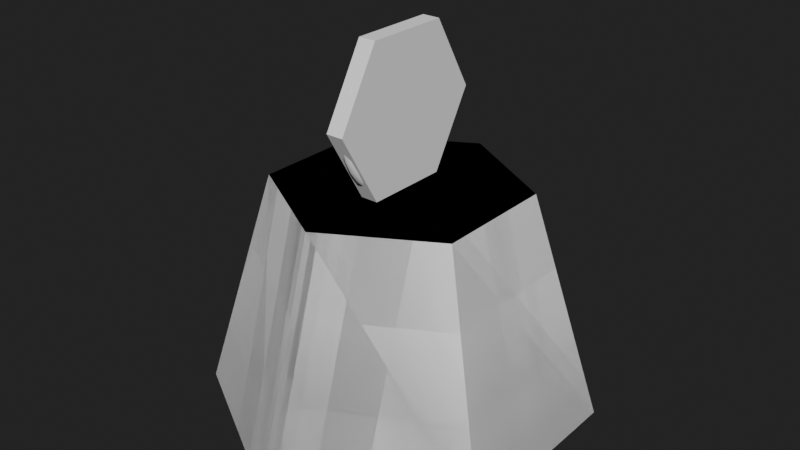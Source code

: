 # Source: Ruler_Kilo.blend  (saved by Blender 2.90.8; exported with 4.5.12 LTS)
import bpy
from mathutils import Matrix  # noqa: F401  (used for matrix-valued properties, if any)

bpy.ops.wm.read_factory_settings(use_empty=True)
scene = bpy.context.scene
scene.name = 'Scene'

# ---- collections
col_collection = bpy.data.collections.new('Collection'); scene.collection.children.link(col_collection)

# ---- world
world_world = bpy.data.worlds.new('World'); scene.world = world_world
world_world.use_nodes = True; world_world.node_tree.nodes.clear()
_N = world_world.node_tree.nodes; _L = world_world.node_tree.links
n0 = _N.new('ShaderNodeOutputWorld'); n0.name = 'World Output'; n0.location = (300, 300)
n1 = _N.new('ShaderNodeBackground'); n1.name = 'Background'; n1.location = (10, 300)
n1.inputs[0].default_value = (0.01599, 0.01599, 0.01599, 1.0)
_L.new(n1.outputs[0], n0.inputs[0])
n0.is_active_output = True
world_world.color = (0.05088, 0.05088, 0.05088)
world_world.use_sun_shadow = False
world_world.sun_shadow_jitter_overblur = 0.0

# ---- meshes
me_torus = bpy.data.meshes.new('Torus')
me_torus.from_pydata([(2.785e-07, 1.692, 11.99), (0.2298, 1.597, 11.98), (0.325, 1.367, 11.98), (0.2298, 1.137, 11.97), (2.323e-07, 1.042, 11.97), (-0.2298, 1.137, 11.97), (-0.325, 1.367, 11.98), (-0.2298, 1.597, 11.98), (2.566e-07, 1.963, 12.28), (0.2298, 1.915, 12.36), (0.325, 1.8, 12.56), (0.2298, 1.685, 12.76), (2.141e-07, 1.638, 12.84), (-0.2298, 1.685, 12.76), (-0.325, 1.8, 12.56), (-0.2298, 1.915, 12.36), (2.27e-07, 2.523, 12.67), (0.2298, 2.462, 12.74), (0.325, 2.314, 12.92), (0.2298, 2.166, 13.09), (1.894e-07, 2.105, 13.17), (-0.2298, 2.166, 13.09), (-0.325, 2.314, 12.92), (-0.2298, 2.462, 12.74), (1.905e-07, 3.007, 13.15), (0.2298, 2.934, 13.21), (0.325, 2.758, 13.36), (0.2298, 2.582, 13.51), (1.589e-07, 2.509, 13.57), (-0.2298, 2.582, 13.51), (-0.325, 2.758, 13.36), (-0.2298, 2.934, 13.21), (1.482e-07, 3.399, 13.71), (0.2298, 3.317, 13.76), (0.325, 3.118, 13.87), (0.2298, 2.919, 13.99), (1.236e-07, 2.836, 14.04), (-0.2298, 2.919, 13.99), (-0.325, 3.118, 13.87), (-0.2298, 3.317, 13.76), (1.014e-07, 3.688, 14.33), (0.2298, 3.599, 14.36), (0.325, 3.383, 14.44), (0.2298, 3.167, 14.52), (8.457e-08, 3.077, 14.55), (-0.2298, 3.167, 14.52), (-0.325, 3.383, 14.44), (-0.2298, 3.599, 14.36), (5.146e-08, 3.865, 14.99), (0.2298, 3.772, 15.01), (0.325, 3.545, 15.05), (0.2298, 3.319, 15.09), (4.294e-08, 3.225, 15.11), (-0.2298, 3.319, 15.09), (-0.325, 3.545, 15.05), (-0.2298, 3.772, 15.01), (2.237e-14, 3.925, 15.67), (0.2298, 3.83, 15.67), (0.325, 3.6, 15.67), (0.2298, 3.37, 15.67), (1.871e-14, 3.275, 15.67), (-0.2298, 3.37, 15.67), (-0.325, 3.6, 15.67), (-0.2298, 3.83, 15.67), (-5.146e-08, 3.865, 16.36), (0.2298, 3.772, 16.34), (0.325, 3.545, 16.3), (0.2298, 3.319, 16.26), (-4.294e-08, 3.225, 16.24), (-0.2298, 3.319, 16.26), (-0.325, 3.545, 16.3), (-0.2298, 3.772, 16.34), (-1.014e-07, 3.688, 17.02), (0.2298, 3.599, 16.98), (0.325, 3.383, 16.91), (0.2298, 3.167, 16.83), (-8.457e-08, 3.077, 16.79), (-0.2298, 3.167, 16.83), (-0.325, 3.383, 16.91), (-0.2298, 3.599, 16.98), (-1.482e-07, 3.399, 17.64), (0.2298, 3.317, 17.59), (0.325, 3.118, 17.47), (0.2298, 2.919, 17.36), (-1.236e-07, 2.836, 17.31), (-0.2298, 2.919, 17.36), (-0.325, 3.118, 17.47), (-0.2298, 3.317, 17.59), (-1.905e-07, 3.007, 18.2), (0.2298, 2.934, 18.14), (0.325, 2.758, 17.99), (0.2298, 2.582, 17.84), (-1.589e-07, 2.509, 17.78), (-0.2298, 2.582, 17.84), (-0.325, 2.758, 17.99), (-0.2298, 2.934, 18.14), (-2.27e-07, 2.523, 18.68), (0.2298, 2.462, 18.61), (0.325, 2.314, 18.43), (0.2298, 2.166, 18.26), (-1.894e-07, 2.105, 18.18), (-0.2298, 2.166, 18.26), (-0.325, 2.314, 18.43), (-0.2298, 2.462, 18.61), (-2.566e-07, 1.963, 19.07), (0.2298, 1.915, 18.99), (0.325, 1.8, 18.79), (0.2298, 1.685, 18.59), (-2.141e-07, 1.638, 18.51), (-0.2298, 1.685, 18.59), (-0.325, 1.8, 18.79), (-0.2298, 1.915, 18.99), (-2.785e-07, 1.342, 19.36), (0.2298, 1.31, 19.27), (0.325, 1.231, 19.06), (0.2298, 1.153, 18.84), (-2.323e-07, 1.12, 18.75), (-0.2298, 1.153, 18.84), (-0.325, 1.231, 19.06), (-0.2298, 1.31, 19.27), (-2.918e-07, 0.6816, 19.54), (0.2298, 0.665, 19.45), (0.325, 0.6251, 19.22), (0.2298, 0.5852, 18.99), (-2.435e-07, 0.5687, 18.9), (-0.2298, 0.5852, 18.99), (-0.325, 0.6251, 19.22), (-0.2298, 0.665, 19.45), (-2.963e-07, 3.431e-07, 19.6), (0.2298, 3.348e-07, 19.5), (0.325, 3.147e-07, 19.27), (0.2298, 2.946e-07, 19.04), (-2.473e-07, 2.863e-07, 18.95), (-0.2298, 2.946e-07, 19.04), (-0.325, 3.147e-07, 19.27), (-0.2298, 3.348e-07, 19.5), (-2.918e-07, -0.6816, 19.54), (0.2298, -0.665, 19.45), (0.325, -0.6251, 19.22), (0.2298, -0.5852, 18.99), (-2.435e-07, -0.5687, 18.9), (-0.2298, -0.5852, 18.99), (-0.325, -0.6251, 19.22), (-0.2298, -0.665, 19.45), (-2.785e-07, -1.342, 19.36), (0.2298, -1.31, 19.27), (0.325, -1.231, 19.06), (0.2298, -1.153, 18.84), (-2.323e-07, -1.12, 18.75), (-0.2298, -1.153, 18.84), (-0.325, -1.231, 19.06), (-0.2298, -1.31, 19.27), (-2.566e-07, -1.962, 19.07), (0.2298, -1.915, 18.99), (0.325, -1.8, 18.79), (0.2298, -1.685, 18.59), (-2.141e-07, -1.637, 18.51), (-0.2298, -1.685, 18.59), (-0.325, -1.8, 18.79), (-0.2298, -1.915, 18.99), (-2.27e-07, -2.523, 18.68), (0.2298, -2.462, 18.61), (0.325, -2.314, 18.43), (0.2298, -2.166, 18.26), (-1.894e-07, -2.105, 18.18), (-0.2298, -2.166, 18.26), (-0.325, -2.314, 18.43), (-0.2298, -2.462, 18.61), (-1.905e-07, -3.007, 18.2), (0.2298, -2.934, 18.14), (0.325, -2.758, 17.99), (0.2298, -2.582, 17.84), (-1.589e-07, -2.509, 17.78), (-0.2298, -2.582, 17.84), (-0.325, -2.758, 17.99), (-0.2298, -2.934, 18.14), (-1.482e-07, -3.399, 17.64), (0.2298, -3.317, 17.59), (0.325, -3.118, 17.47), (0.2298, -2.919, 17.36), (-1.236e-07, -2.836, 17.31), (-0.2298, -2.919, 17.36), (-0.325, -3.118, 17.47), (-0.2298, -3.317, 17.59), (-1.014e-07, -3.688, 17.02), (0.2298, -3.599, 16.98), (0.325, -3.383, 16.91), (0.2298, -3.167, 16.83), (-8.457e-08, -3.077, 16.79), (-0.2298, -3.167, 16.83), (-0.325, -3.383, 16.91), (-0.2298, -3.599, 16.98), (-5.146e-08, -3.865, 16.36), (0.2298, -3.772, 16.34), (0.325, -3.545, 16.3), (0.2298, -3.319, 16.26), (-4.294e-08, -3.225, 16.24), (-0.2298, -3.319, 16.26), (-0.325, -3.545, 16.3), (-0.2298, -3.772, 16.34), (2.237e-14, -3.925, 15.67), (0.2298, -3.83, 15.67), (0.325, -3.6, 15.67), (0.2298, -3.37, 15.67), (1.871e-14, -3.275, 15.67), (-0.2298, -3.37, 15.67), (-0.325, -3.6, 15.67), (-0.2298, -3.83, 15.67), (5.146e-08, -3.865, 14.99), (0.2298, -3.772, 15.01), (0.325, -3.545, 15.05), (0.2298, -3.319, 15.09), (4.294e-08, -3.225, 15.11), (-0.2298, -3.319, 15.09), (-0.325, -3.545, 15.05), (-0.2298, -3.772, 15.01), (1.014e-07, -3.688, 14.33), (0.2298, -3.599, 14.36), (0.325, -3.383, 14.44), (0.2298, -3.167, 14.52), (8.457e-08, -3.077, 14.55), (-0.2298, -3.167, 14.52), (-0.325, -3.383, 14.44), (-0.2298, -3.599, 14.36), (1.482e-07, -3.399, 13.71), (0.2298, -3.317, 13.76), (0.325, -3.118, 13.87), (0.2298, -2.919, 13.99), (1.236e-07, -2.836, 14.04), (-0.2298, -2.919, 13.99), (-0.325, -3.118, 13.87), (-0.2298, -3.317, 13.76), (1.905e-07, -3.007, 13.15), (0.2298, -2.934, 13.21), (0.325, -2.758, 13.36), (0.2298, -2.582, 13.51), (1.589e-07, -2.509, 13.57), (-0.2298, -2.582, 13.51), (-0.325, -2.758, 13.36), (-0.2298, -2.934, 13.21), (2.27e-07, -2.523, 12.67), (0.2298, -2.462, 12.74), (0.325, -2.314, 12.92), (0.2298, -2.166, 13.09), (1.894e-07, -2.105, 13.17), (-0.2298, -2.166, 13.09), (-0.325, -2.314, 12.92), (-0.2298, -2.462, 12.74), (2.566e-07, -1.963, 12.28), (0.2298, -1.915, 12.36), (0.325, -1.8, 12.56), (0.2298, -1.685, 12.76), (2.141e-07, -1.638, 12.84), (-0.2298, -1.685, 12.76), (-0.325, -1.8, 12.56), (-0.2298, -1.915, 12.36), (2.785e-07, -1.801, 11.99), (0.2298, -1.705, 11.99), (0.325, -1.476, 11.98), (0.2298, -1.246, 11.98), (2.323e-07, -1.151, 11.98), (-0.2298, -1.246, 11.98), (-0.325, -1.476, 11.98), (-0.2298, -1.705, 11.99), (0.0, 10.0, 0.002835), (-1.143e-07, 6.405, 12.0), (8.66, 5.0, 0.002835), (5.547, 3.202, 12.0), (8.66, -5.0, 0.002835), (5.547, -3.202, 12.0), (-8.742e-07, -10.0, 0.002835), (-6.742e-07, -6.405, 12.0), (-8.66, -5.0, 0.002835), (-5.547, -3.202, 12.0), (-8.66, 5.0, 0.002835), (-5.547, 3.202, 12.0)], [], [(0, 8, 9, 1), (1, 9, 10, 2), (2, 10, 11, 3), (3, 11, 12, 4), (4, 12, 13, 5), (5, 13, 14, 6), (6, 14, 15, 7), (7, 15, 8, 0), (8, 16, 17, 9), (9, 17, 18, 10), (10, 18, 19, 11), (11, 19, 20, 12), (12, 20, 21, 13), (13, 21, 22, 14), (14, 22, 23, 15), (15, 23, 16, 8), (16, 24, 25, 17), (17, 25, 26, 18), (18, 26, 27, 19), (19, 27, 28, 20), (20, 28, 29, 21), (21, 29, 30, 22), (22, 30, 31, 23), (23, 31, 24, 16), (24, 32, 33, 25), (25, 33, 34, 26), (26, 34, 35, 27), (27, 35, 36, 28), (28, 36, 37, 29), (29, 37, 38, 30), (30, 38, 39, 31), (31, 39, 32, 24), (32, 40, 41, 33), (33, 41, 42, 34), (34, 42, 43, 35), (35, 43, 44, 36), (36, 44, 45, 37), (37, 45, 46, 38), (38, 46, 47, 39), (39, 47, 40, 32), (40, 48, 49, 41), (41, 49, 50, 42), (42, 50, 51, 43), (43, 51, 52, 44), (44, 52, 53, 45), (45, 53, 54, 46), (46, 54, 55, 47), (47, 55, 48, 40), (48, 56, 57, 49), (49, 57, 58, 50), (50, 58, 59, 51), (51, 59, 60, 52), (52, 60, 61, 53), (53, 61, 62, 54), (54, 62, 63, 55), (55, 63, 56, 48), (56, 64, 65, 57), (57, 65, 66, 58), (58, 66, 67, 59), (59, 67, 68, 60), (60, 68, 69, 61), (61, 69, 70, 62), (62, 70, 71, 63), (63, 71, 64, 56), (64, 72, 73, 65), (65, 73, 74, 66), (66, 74, 75, 67), (67, 75, 76, 68), (68, 76, 77, 69), (69, 77, 78, 70), (70, 78, 79, 71), (71, 79, 72, 64), (72, 80, 81, 73), (73, 81, 82, 74), (74, 82, 83, 75), (75, 83, 84, 76), (76, 84, 85, 77), (77, 85, 86, 78), (78, 86, 87, 79), (79, 87, 80, 72), (80, 88, 89, 81), (81, 89, 90, 82), (82, 90, 91, 83), (83, 91, 92, 84), (84, 92, 93, 85), (85, 93, 94, 86), (86, 94, 95, 87), (87, 95, 88, 80), (88, 96, 97, 89), (89, 97, 98, 90), (90, 98, 99, 91), (91, 99, 100, 92), (92, 100, 101, 93), (93, 101, 102, 94), (94, 102, 103, 95), (95, 103, 96, 88), (96, 104, 105, 97), (97, 105, 106, 98), (98, 106, 107, 99), (99, 107, 108, 100), (100, 108, 109, 101), (101, 109, 110, 102), (102, 110, 111, 103), (103, 111, 104, 96), (104, 112, 113, 105), (105, 113, 114, 106), (106, 114, 115, 107), (107, 115, 116, 108), (108, 116, 117, 109), (109, 117, 118, 110), (110, 118, 119, 111), (111, 119, 112, 104), (112, 120, 121, 113), (113, 121, 122, 114), (114, 122, 123, 115), (115, 123, 124, 116), (116, 124, 125, 117), (117, 125, 126, 118), (118, 126, 127, 119), (119, 127, 120, 112), (120, 128, 129, 121), (121, 129, 130, 122), (122, 130, 131, 123), (123, 131, 132, 124), (124, 132, 133, 125), (125, 133, 134, 126), (126, 134, 135, 127), (127, 135, 128, 120), (128, 136, 137, 129), (129, 137, 138, 130), (130, 138, 139, 131), (131, 139, 140, 132), (132, 140, 141, 133), (133, 141, 142, 134), (134, 142, 143, 135), (135, 143, 136, 128), (136, 144, 145, 137), (137, 145, 146, 138), (138, 146, 147, 139), (139, 147, 148, 140), (140, 148, 149, 141), (141, 149, 150, 142), (142, 150, 151, 143), (143, 151, 144, 136), (144, 152, 153, 145), (145, 153, 154, 146), (146, 154, 155, 147), (147, 155, 156, 148), (148, 156, 157, 149), (149, 157, 158, 150), (150, 158, 159, 151), (151, 159, 152, 144), (152, 160, 161, 153), (153, 161, 162, 154), (154, 162, 163, 155), (155, 163, 164, 156), (156, 164, 165, 157), (157, 165, 166, 158), (158, 166, 167, 159), (159, 167, 160, 152), (160, 168, 169, 161), (161, 169, 170, 162), (162, 170, 171, 163), (163, 171, 172, 164), (164, 172, 173, 165), (165, 173, 174, 166), (166, 174, 175, 167), (167, 175, 168, 160), (168, 176, 177, 169), (169, 177, 178, 170), (170, 178, 179, 171), (171, 179, 180, 172), (172, 180, 181, 173), (173, 181, 182, 174), (174, 182, 183, 175), (175, 183, 176, 168), (176, 184, 185, 177), (177, 185, 186, 178), (178, 186, 187, 179), (179, 187, 188, 180), (180, 188, 189, 181), (181, 189, 190, 182), (182, 190, 191, 183), (183, 191, 184, 176), (184, 192, 193, 185), (185, 193, 194, 186), (186, 194, 195, 187), (187, 195, 196, 188), (188, 196, 197, 189), (189, 197, 198, 190), (190, 198, 199, 191), (191, 199, 192, 184), (192, 200, 201, 193), (193, 201, 202, 194), (194, 202, 203, 195), (195, 203, 204, 196), (196, 204, 205, 197), (197, 205, 206, 198), (198, 206, 207, 199), (199, 207, 200, 192), (200, 208, 209, 201), (201, 209, 210, 202), (202, 210, 211, 203), (203, 211, 212, 204), (204, 212, 213, 205), (205, 213, 214, 206), (206, 214, 215, 207), (207, 215, 208, 200), (208, 216, 217, 209), (209, 217, 218, 210), (210, 218, 219, 211), (211, 219, 220, 212), (212, 220, 221, 213), (213, 221, 222, 214), (214, 222, 223, 215), (215, 223, 216, 208), (216, 224, 225, 217), (217, 225, 226, 218), (218, 226, 227, 219), (219, 227, 228, 220), (220, 228, 229, 221), (221, 229, 230, 222), (222, 230, 231, 223), (223, 231, 224, 216), (224, 232, 233, 225), (225, 233, 234, 226), (226, 234, 235, 227), (227, 235, 236, 228), (228, 236, 237, 229), (229, 237, 238, 230), (230, 238, 239, 231), (231, 239, 232, 224), (232, 240, 241, 233), (233, 241, 242, 234), (234, 242, 243, 235), (235, 243, 244, 236), (236, 244, 245, 237), (237, 245, 246, 238), (238, 246, 247, 239), (239, 247, 240, 232), (240, 248, 249, 241), (241, 249, 250, 242), (242, 250, 251, 243), (243, 251, 252, 244), (244, 252, 253, 245), (245, 253, 254, 246), (246, 254, 255, 247), (247, 255, 248, 240), (248, 256, 257, 249), (249, 257, 258, 250), (250, 258, 259, 251), (251, 259, 260, 252), (252, 260, 261, 253), (253, 261, 262, 254), (254, 262, 263, 255), (255, 263, 256, 248), (264, 265, 267, 266), (266, 267, 269, 268), (268, 269, 271, 270), (270, 271, 273, 272), (267, 265, 275, 273, 271, 269), (272, 273, 275, 274), (274, 275, 265, 264), (264, 266, 268, 270, 272, 274)])
me_torus.polygons.foreach_set('use_smooth', [1, 1, 1, 1, 1, 1, 1, 1, 1, 1, 1, 1, 1, 1, 1, 1, 1, 1, 1, 1, 1, 1, 1, 1, 1, 1, 1, 1, 1, 1, 1, 1, 1, 1, 1, 1, 1, 1, 1, 1, 1, 1, 1, 1, 1, 1, 1, 1, 1, 1, 1, 1, 1, 1, 1, 1, 1, 1, 1, 1, 1, 1, 1, 1, 1, 1, 1, 1, 1, 1, 1, 1, 1, 1, 1, 1, 1, 1, 1, 1, 1, 1, 1, 1, 1, 1, 1, 1, 1, 1, 1, 1, 1, 1, 1, 1, 1, 1, 1, 1, 1, 1, 1, 1, 1, 1, 1, 1, 1, 1, 1, 1, 1, 1, 1, 1, 1, 1, 1, 1, 1, 1, 1, 1, 1, 1, 1, 1, 1, 1, 1, 1, 1, 1, 1, 1, 1, 1, 1, 1, 1, 1, 1, 1, 1, 1, 1, 1, 1, 1, 1, 1, 1, 1, 1, 1, 1, 1, 1, 1, 1, 1, 1, 1, 1, 1, 1, 1, 1, 1, 1, 1, 1, 1, 1, 1, 1, 1, 1, 1, 1, 1, 1, 1, 1, 1, 1, 1, 1, 1, 1, 1, 1, 1, 1, 1, 1, 1, 1, 1, 1, 1, 1, 1, 1, 1, 1, 1, 1, 1, 1, 1, 1, 1, 1, 1, 1, 1, 1, 1, 1, 1, 1, 1, 1, 1, 1, 1, 1, 1, 1, 1, 1, 1, 1, 1, 1, 1, 1, 1, 1, 1, 1, 1, 1, 1, 1, 1, 1, 1, 1, 1, 1, 1, 1, 1, 0, 0, 0, 0, 0, 0, 0, 0])
_uv = me_torus.uv_layers.new(name='UVMap')
_uv.uv.foreach_set('vector', [0.5556, 0.5, 0.5833, 0.5, 0.5833, 0.625, 0.5556, 0.625, 0.5556, 0.625, 0.5833, 0.625, 0.5833, 0.75, 0.5556, 0.75, 0.5556, 0.75, 0.5833, 0.75, 0.5833, 0.875, 0.5556, 0.875, 0.5556, 0.875, 0.5833, 0.875, 0.5833, 1.0, 0.5556, 1.0, 0.5556, 0.0, 0.5833, 0.0, 0.5833, 0.125, 0.5556, 0.125, 0.5556, 0.125, 0.5833, 0.125, 0.5833, 0.25, 0.5556, 0.25, 0.5556, 0.25, 0.5833, 0.25, 0.5833, 0.375, 0.5556, 0.375, 0.5556, 0.375, 0.5833, 0.375, 0.5833, 0.5, 0.5556, 0.5, 0.5833, 0.5, 0.6111, 0.5, 0.6111, 0.625, 0.5833, 0.625, 0.5833, 0.625, 0.6111, 0.625, 0.6111, 0.75, 0.5833, 0.75, 0.5833, 0.75, 0.6111, 0.75, 0.6111, 0.875, 0.5833, 0.875, 0.5833, 0.875, 0.6111, 0.875, 0.6111, 1.0, 0.5833, 1.0, 0.5833, 0.0, 0.6111, 0.0, 0.6111, 0.125, 0.5833, 0.125, 0.5833, 0.125, 0.6111, 0.125, 0.6111, 0.25, 0.5833, 0.25, 0.5833, 0.25, 0.6111, 0.25, 0.6111, 0.375, 0.5833, 0.375, 0.5833, 0.375, 0.6111, 0.375, 0.6111, 0.5, 0.5833, 0.5, 0.6111, 0.5, 0.6389, 0.5, 0.6389, 0.625, 0.6111, 0.625, 0.6111, 0.625, 0.6389, 0.625, 0.6389, 0.75, 0.6111, 0.75, 0.6111, 0.75, 0.6389, 0.75, 0.6389, 0.875, 0.6111, 0.875, 0.6111, 0.875, 0.6389, 0.875, 0.6389, 1.0, 0.6111, 1.0, 0.6111, 0.0, 0.6389, 0.0, 0.6389, 0.125, 0.6111, 0.125, 0.6111, 0.125, 0.6389, 0.125, 0.6389, 0.25, 0.6111, 0.25, 0.6111, 0.25, 0.6389, 0.25, 0.6389, 0.375, 0.6111, 0.375, 0.6111, 0.375, 0.6389, 0.375, 0.6389, 0.5, 0.6111, 0.5, 0.6389, 0.5, 0.6667, 0.5, 0.6667, 0.625, 0.6389, 0.625, 0.6389, 0.625, 0.6667, 0.625, 0.6667, 0.75, 0.6389, 0.75, 0.6389, 0.75, 0.6667, 0.75, 0.6667, 0.875, 0.6389, 0.875, 0.6389, 0.875, 0.6667, 0.875, 0.6667, 1.0, 0.6389, 1.0, 0.6389, 0.0, 0.6667, 0.0, 0.6667, 0.125, 0.6389, 0.125, 0.6389, 0.125, 0.6667, 0.125, 0.6667, 0.25, 0.6389, 0.25, 0.6389, 0.25, 0.6667, 0.25, 0.6667, 0.375, 0.6389, 0.375, 0.6389, 0.375, 0.6667, 0.375, 0.6667, 0.5, 0.6389, 0.5, 0.6667, 0.5, 0.6944, 0.5, 0.6944, 0.625, 0.6667, 0.625, 0.6667, 0.625, 0.6944, 0.625, 0.6944, 0.75, 0.6667, 0.75, 0.6667, 0.75, 0.6944, 0.75, 0.6944, 0.875, 0.6667, 0.875, 0.6667, 0.875, 0.6944, 0.875, 0.6944, 1.0, 0.6667, 1.0, 0.6667, 0.0, 0.6944, 0.0, 0.6944, 0.125, 0.6667, 0.125, 0.6667, 0.125, 0.6944, 0.125, 0.6944, 0.25, 0.6667, 0.25, 0.6667, 0.25, 0.6944, 0.25, 0.6944, 0.375, 0.6667, 0.375, 0.6667, 0.375, 0.6944, 0.375, 0.6944, 0.5, 0.6667, 0.5, 0.6944, 0.5, 0.7222, 0.5, 0.7222, 0.625, 0.6944, 0.625, 0.6944, 0.625, 0.7222, 0.625, 0.7222, 0.75, 0.6944, 0.75, 0.6944, 0.75, 0.7222, 0.75, 0.7222, 0.875, 0.6944, 0.875, 0.6944, 0.875, 0.7222, 0.875, 0.7222, 1.0, 0.6944, 1.0, 0.6944, 0.0, 0.7222, 0.0, 0.7222, 0.125, 0.6944, 0.125, 0.6944, 0.125, 0.7222, 0.125, 0.7222, 0.25, 0.6944, 0.25, 0.6944, 0.25, 0.7222, 0.25, 0.7222, 0.375, 0.6944, 0.375, 0.6944, 0.375, 0.7222, 0.375, 0.7222, 0.5, 0.6944, 0.5, 0.7222, 0.5, 0.75, 0.5, 0.75, 0.625, 0.7222, 0.625, 0.7222, 0.625, 0.75, 0.625, 0.75, 0.75, 0.7222, 0.75, 0.7222, 0.75, 0.75, 0.75, 0.75, 0.875, 0.7222, 0.875, 0.7222, 0.875, 0.75, 0.875, 0.75, 1.0, 0.7222, 1.0, 0.7222, 0.0, 0.75, 0.0, 0.75, 0.125, 0.7222, 0.125, 0.7222, 0.125, 0.75, 0.125, 0.75, 0.25, 0.7222, 0.25, 0.7222, 0.25, 0.75, 0.25, 0.75, 0.375, 0.7222, 0.375, 0.7222, 0.375, 0.75, 0.375, 0.75, 0.5, 0.7222, 0.5, 0.75, 0.5, 0.7778, 0.5, 0.7778, 0.625, 0.75, 0.625, 0.75, 0.625, 0.7778, 0.625, 0.7778, 0.75, 0.75, 0.75, 0.75, 0.75, 0.7778, 0.75, 0.7778, 0.875, 0.75, 0.875, 0.75, 0.875, 0.7778, 0.875, 0.7778, 1.0, 0.75, 1.0, 0.75, 0.0, 0.7778, 0.0, 0.7778, 0.125, 0.75, 0.125, 0.75, 0.125, 0.7778, 0.125, 0.7778, 0.25, 0.75, 0.25, 0.75, 0.25, 0.7778, 0.25, 0.7778, 0.375, 0.75, 0.375, 0.75, 0.375, 0.7778, 0.375, 0.7778, 0.5, 0.75, 0.5, 0.7778, 0.5, 0.8056, 0.5, 0.8056, 0.625, 0.7778, 0.625, 0.7778, 0.625, 0.8056, 0.625, 0.8056, 0.75, 0.7778, 0.75, 0.7778, 0.75, 0.8056, 0.75, 0.8056, 0.875, 0.7778, 0.875, 0.7778, 0.875, 0.8056, 0.875, 0.8056, 1.0, 0.7778, 1.0, 0.7778, 0.0, 0.8056, 0.0, 0.8056, 0.125, 0.7778, 0.125, 0.7778, 0.125, 0.8056, 0.125, 0.8056, 0.25, 0.7778, 0.25, 0.7778, 0.25, 0.8056, 0.25, 0.8056, 0.375, 0.7778, 0.375, 0.7778, 0.375, 0.8056, 0.375, 0.8056, 0.5, 0.7778, 0.5, 0.8056, 0.5, 0.8333, 0.5, 0.8333, 0.625, 0.8056, 0.625, 0.8056, 0.625, 0.8333, 0.625, 0.8333, 0.75, 0.8056, 0.75, 0.8056, 0.75, 0.8333, 0.75, 0.8333, 0.875, 0.8056, 0.875, 0.8056, 0.875, 0.8333, 0.875, 0.8333, 1.0, 0.8056, 1.0, 0.8056, 0.0, 0.8333, 0.0, 0.8333, 0.125, 0.8056, 0.125, 0.8056, 0.125, 0.8333, 0.125, 0.8333, 0.25, 0.8056, 0.25, 0.8056, 0.25, 0.8333, 0.25, 0.8333, 0.375, 0.8056, 0.375, 0.8056, 0.375, 0.8333, 0.375, 0.8333, 0.5, 0.8056, 0.5, 0.8333, 0.5, 0.8611, 0.5, 0.8611, 0.625, 0.8333, 0.625, 0.8333, 0.625, 0.8611, 0.625, 0.8611, 0.75, 0.8333, 0.75, 0.8333, 0.75, 0.8611, 0.75, 0.8611, 0.875, 0.8333, 0.875, 0.8333, 0.875, 0.8611, 0.875, 0.8611, 1.0, 0.8333, 1.0, 0.8333, 0.0, 0.8611, 0.0, 0.8611, 0.125, 0.8333, 0.125, 0.8333, 0.125, 0.8611, 0.125, 0.8611, 0.25, 0.8333, 0.25, 0.8333, 0.25, 0.8611, 0.25, 0.8611, 0.375, 0.8333, 0.375, 0.8333, 0.375, 0.8611, 0.375, 0.8611, 0.5, 0.8333, 0.5, 0.8611, 0.5, 0.8889, 0.5, 0.8889, 0.625, 0.8611, 0.625, 0.8611, 0.625, 0.8889, 0.625, 0.8889, 0.75, 0.8611, 0.75, 0.8611, 0.75, 0.8889, 0.75, 0.8889, 0.875, 0.8611, 0.875, 0.8611, 0.875, 0.8889, 0.875, 0.8889, 1.0, 0.8611, 1.0, 0.8611, 0.0, 0.8889, 0.0, 0.8889, 0.125, 0.8611, 0.125, 0.8611, 0.125, 0.8889, 0.125, 0.8889, 0.25, 0.8611, 0.25, 0.8611, 0.25, 0.8889, 0.25, 0.8889, 0.375, 0.8611, 0.375, 0.8611, 0.375, 0.8889, 0.375, 0.8889, 0.5, 0.8611, 0.5, 0.8889, 0.5, 0.9167, 0.5, 0.9167, 0.625, 0.8889, 0.625, 0.8889, 0.625, 0.9167, 0.625, 0.9167, 0.75, 0.8889, 0.75, 0.8889, 0.75, 0.9167, 0.75, 0.9167, 0.875, 0.8889, 0.875, 0.8889, 0.875, 0.9167, 0.875, 0.9167, 1.0, 0.8889, 1.0, 0.8889, 0.0, 0.9167, 0.0, 0.9167, 0.125, 0.8889, 0.125, 0.8889, 0.125, 0.9167, 0.125, 0.9167, 0.25, 0.8889, 0.25, 0.8889, 0.25, 0.9167, 0.25, 0.9167, 0.375, 0.8889, 0.375, 0.8889, 0.375, 0.9167, 0.375, 0.9167, 0.5, 0.8889, 0.5, 0.9167, 0.5, 0.9444, 0.5, 0.9444, 0.625, 0.9167, 0.625, 0.9167, 0.625, 0.9444, 0.625, 0.9444, 0.75, 0.9167, 0.75, 0.9167, 0.75, 0.9444, 0.75, 0.9444, 0.875, 0.9167, 0.875, 0.9167, 0.875, 0.9444, 0.875, 0.9444, 1.0, 0.9167, 1.0, 0.9167, 0.0, 0.9444, 0.0, 0.9444, 0.125, 0.9167, 0.125, 0.9167, 0.125, 0.9444, 0.125, 0.9444, 0.25, 0.9167, 0.25, 0.9167, 0.25, 0.9444, 0.25, 0.9444, 0.375, 0.9167, 0.375, 0.9167, 0.375, 0.9444, 0.375, 0.9444, 0.5, 0.9167, 0.5, 0.9444, 0.5, 0.9722, 0.5, 0.9722, 0.625, 0.9444, 0.625, 0.9444, 0.625, 0.9722, 0.625, 0.9722, 0.75, 0.9444, 0.75, 0.9444, 0.75, 0.9722, 0.75, 0.9722, 0.875, 0.9444, 0.875, 0.9444, 0.875, 0.9722, 0.875, 0.9722, 1.0, 0.9444, 1.0, 0.9444, 0.0, 0.9722, 0.0, 0.9722, 0.125, 0.9444, 0.125, 0.9444, 0.125, 0.9722, 0.125, 0.9722, 0.25, 0.9444, 0.25, 0.9444, 0.25, 0.9722, 0.25, 0.9722, 0.375, 0.9444, 0.375, 0.9444, 0.375, 0.9722, 0.375, 0.9722, 0.5, 0.9444, 0.5, 0.9722, 0.5, 1.0, 0.5, 1.0, 0.625, 0.9722, 0.625, 0.9722, 0.625, 1.0, 0.625, 1.0, 0.75, 0.9722, 0.75, 0.9722, 0.75, 1.0, 0.75, 1.0, 0.875, 0.9722, 0.875, 0.9722, 0.875, 1.0, 0.875, 1.0, 1.0, 0.9722, 1.0, 0.9722, 0.0, 1.0, 0.0, 1.0, 0.125, 0.9722, 0.125, 0.9722, 0.125, 1.0, 0.125, 1.0, 0.25, 0.9722, 0.25, 0.9722, 0.25, 1.0, 0.25, 1.0, 0.375, 0.9722, 0.375, 0.9722, 0.375, 1.0, 0.375, 1.0, 0.5, 0.9722, 0.5, 2.22e-16, 0.5, 0.02778, 0.5, 0.02778, 0.625, 2.22e-16, 0.625, 2.22e-16, 0.625, 0.02778, 0.625, 0.02778, 0.75, 2.22e-16, 0.75, 2.22e-16, 0.75, 0.02778, 0.75, 0.02778, 0.875, 2.22e-16, 0.875, 2.22e-16, 0.875, 0.02778, 0.875, 0.02778, 1.0, 2.22e-16, 1.0, 2.22e-16, 0.0, 0.02778, 0.0, 0.02778, 0.125, 2.22e-16, 0.125, 2.22e-16, 0.125, 0.02778, 0.125, 0.02778, 0.25, 2.22e-16, 0.25, 2.22e-16, 0.25, 0.02778, 0.25, 0.02778, 0.375, 2.22e-16, 0.375, 2.22e-16, 0.375, 0.02778, 0.375, 0.02778, 0.5, 2.22e-16, 0.5, 0.02778, 0.5, 0.05556, 0.5, 0.05556, 0.625, 0.02778, 0.625, 0.02778, 0.625, 0.05556, 0.625, 0.05556, 0.75, 0.02778, 0.75, 0.02778, 0.75, 0.05556, 0.75, 0.05556, 0.875, 0.02778, 0.875, 0.02778, 0.875, 0.05556, 0.875, 0.05556, 1.0, 0.02778, 1.0, 0.02778, 0.0, 0.05556, 0.0, 0.05556, 0.125, 0.02778, 0.125, 0.02778, 0.125, 0.05556, 0.125, 0.05556, 0.25, 0.02778, 0.25, 0.02778, 0.25, 0.05556, 0.25, 0.05556, 0.375, 0.02778, 0.375, 0.02778, 0.375, 0.05556, 0.375, 0.05556, 0.5, 0.02778, 0.5, 0.05556, 0.5, 0.08333, 0.5, 0.08333, 0.625, 0.05556, 0.625, 0.05556, 0.625, 0.08333, 0.625, 0.08333, 0.75, 0.05556, 0.75, 0.05556, 0.75, 0.08333, 0.75, 0.08333, 0.875, 0.05556, 0.875, 0.05556, 0.875, 0.08333, 0.875, 0.08333, 1.0, 0.05556, 1.0, 0.05556, 0.0, 0.08333, 0.0, 0.08333, 0.125, 0.05556, 0.125, 0.05556, 0.125, 0.08333, 0.125, 0.08333, 0.25, 0.05556, 0.25, 0.05556, 0.25, 0.08333, 0.25, 0.08333, 0.375, 0.05556, 0.375, 0.05556, 0.375, 0.08333, 0.375, 0.08333, 0.5, 0.05556, 0.5, 0.08333, 0.5, 0.1111, 0.5, 0.1111, 0.625, 0.08333, 0.625, 0.08333, 0.625, 0.1111, 0.625, 0.1111, 0.75, 0.08333, 0.75, 0.08333, 0.75, 0.1111, 0.75, 0.1111, 0.875, 0.08333, 0.875, 0.08333, 0.875, 0.1111, 0.875, 0.1111, 1.0, 0.08333, 1.0, 0.08333, 0.0, 0.1111, 0.0, 0.1111, 0.125, 0.08333, 0.125, 0.08333, 0.125, 0.1111, 0.125, 0.1111, 0.25, 0.08333, 0.25, 0.08333, 0.25, 0.1111, 0.25, 0.1111, 0.375, 0.08333, 0.375, 0.08333, 0.375, 0.1111, 0.375, 0.1111, 0.5, 0.08333, 0.5, 0.1111, 0.5, 0.1389, 0.5, 0.1389, 0.625, 0.1111, 0.625, 0.1111, 0.625, 0.1389, 0.625, 0.1389, 0.75, 0.1111, 0.75, 0.1111, 0.75, 0.1389, 0.75, 0.1389, 0.875, 0.1111, 0.875, 0.1111, 0.875, 0.1389, 0.875, 0.1389, 1.0, 0.1111, 1.0, 0.1111, 0.0, 0.1389, 0.0, 0.1389, 0.125, 0.1111, 0.125, 0.1111, 0.125, 0.1389, 0.125, 0.1389, 0.25, 0.1111, 0.25, 0.1111, 0.25, 0.1389, 0.25, 0.1389, 0.375, 0.1111, 0.375, 0.1111, 0.375, 0.1389, 0.375, 0.1389, 0.5, 0.1111, 0.5, 0.1389, 0.5, 0.1667, 0.5, 0.1667, 0.625, 0.1389, 0.625, 0.1389, 0.625, 0.1667, 0.625, 0.1667, 0.75, 0.1389, 0.75, 0.1389, 0.75, 0.1667, 0.75, 0.1667, 0.875, 0.1389, 0.875, 0.1389, 0.875, 0.1667, 0.875, 0.1667, 1.0, 0.1389, 1.0, 0.1389, 0.0, 0.1667, 0.0, 0.1667, 0.125, 0.1389, 0.125, 0.1389, 0.125, 0.1667, 0.125, 0.1667, 0.25, 0.1389, 0.25, 0.1389, 0.25, 0.1667, 0.25, 0.1667, 0.375, 0.1389, 0.375, 0.1389, 0.375, 0.1667, 0.375, 0.1667, 0.5, 0.1389, 0.5, 0.1667, 0.5, 0.1944, 0.5, 0.1944, 0.625, 0.1667, 0.625, 0.1667, 0.625, 0.1944, 0.625, 0.1944, 0.75, 0.1667, 0.75, 0.1667, 0.75, 0.1944, 0.75, 0.1944, 0.875, 0.1667, 0.875, 0.1667, 0.875, 0.1944, 0.875, 0.1944, 1.0, 0.1667, 1.0, 0.1667, 0.0, 0.1944, 0.0, 0.1944, 0.125, 0.1667, 0.125, 0.1667, 0.125, 0.1944, 0.125, 0.1944, 0.25, 0.1667, 0.25, 0.1667, 0.25, 0.1944, 0.25, 0.1944, 0.375, 0.1667, 0.375, 0.1667, 0.375, 0.1944, 0.375, 0.1944, 0.5, 0.1667, 0.5, 0.1944, 0.5, 0.2222, 0.5, 0.2222, 0.625, 0.1944, 0.625, 0.1944, 0.625, 0.2222, 0.625, 0.2222, 0.75, 0.1944, 0.75, 0.1944, 0.75, 0.2222, 0.75, 0.2222, 0.875, 0.1944, 0.875, 0.1944, 0.875, 0.2222, 0.875, 0.2222, 1.0, 0.1944, 1.0, 0.1944, 0.0, 0.2222, 0.0, 0.2222, 0.125, 0.1944, 0.125, 0.1944, 0.125, 0.2222, 0.125, 0.2222, 0.25, 0.1944, 0.25, 0.1944, 0.25, 0.2222, 0.25, 0.2222, 0.375, 0.1944, 0.375, 0.1944, 0.375, 0.2222, 0.375, 0.2222, 0.5, 0.1944, 0.5, 0.2222, 0.5, 0.25, 0.5, 0.25, 0.625, 0.2222, 0.625, 0.2222, 0.625, 0.25, 0.625, 0.25, 0.75, 0.2222, 0.75, 0.2222, 0.75, 0.25, 0.75, 0.25, 0.875, 0.2222, 0.875, 0.2222, 0.875, 0.25, 0.875, 0.25, 1.0, 0.2222, 1.0, 0.2222, 0.0, 0.25, 0.0, 0.25, 0.125, 0.2222, 0.125, 0.2222, 0.125, 0.25, 0.125, 0.25, 0.25, 0.2222, 0.25, 0.2222, 0.25, 0.25, 0.25, 0.25, 0.375, 0.2222, 0.375, 0.2222, 0.375, 0.25, 0.375, 0.25, 0.5, 0.2222, 0.5, 0.25, 0.5, 0.2778, 0.5, 0.2778, 0.625, 0.25, 0.625, 0.25, 0.625, 0.2778, 0.625, 0.2778, 0.75, 0.25, 0.75, 0.25, 0.75, 0.2778, 0.75, 0.2778, 0.875, 0.25, 0.875, 0.25, 0.875, 0.2778, 0.875, 0.2778, 1.0, 0.25, 1.0, 0.25, 0.0, 0.2778, 0.0, 0.2778, 0.125, 0.25, 0.125, 0.25, 0.125, 0.2778, 0.125, 0.2778, 0.25, 0.25, 0.25, 0.25, 0.25, 0.2778, 0.25, 0.2778, 0.375, 0.25, 0.375, 0.25, 0.375, 0.2778, 0.375, 0.2778, 0.5, 0.25, 0.5, 0.2778, 0.5, 0.3056, 0.5, 0.3056, 0.625, 0.2778, 0.625, 0.2778, 0.625, 0.3056, 0.625, 0.3056, 0.75, 0.2778, 0.75, 0.2778, 0.75, 0.3056, 0.75, 0.3056, 0.875, 0.2778, 0.875, 0.2778, 0.875, 0.3056, 0.875, 0.3056, 1.0, 0.2778, 1.0, 0.2778, 0.0, 0.3056, 0.0, 0.3056, 0.125, 0.2778, 0.125, 0.2778, 0.125, 0.3056, 0.125, 0.3056, 0.25, 0.2778, 0.25, 0.2778, 0.25, 0.3056, 0.25, 0.3056, 0.375, 0.2778, 0.375, 0.2778, 0.375, 0.3056, 0.375, 0.3056, 0.5, 0.2778, 0.5, 0.3056, 0.5, 0.3333, 0.5, 0.3333, 0.625, 0.3056, 0.625, 0.3056, 0.625, 0.3333, 0.625, 0.3333, 0.75, 0.3056, 0.75, 0.3056, 0.75, 0.3333, 0.75, 0.3333, 0.875, 0.3056, 0.875, 0.3056, 0.875, 0.3333, 0.875, 0.3333, 1.0, 0.3056, 1.0, 0.3056, 0.0, 0.3333, 0.0, 0.3333, 0.125, 0.3056, 0.125, 0.3056, 0.125, 0.3333, 0.125, 0.3333, 0.25, 0.3056, 0.25, 0.3056, 0.25, 0.3333, 0.25, 0.3333, 0.375, 0.3056, 0.375, 0.3056, 0.375, 0.3333, 0.375, 0.3333, 0.5, 0.3056, 0.5, 0.3333, 0.5, 0.3611, 0.5, 0.3611, 0.625, 0.3333, 0.625, 0.3333, 0.625, 0.3611, 0.625, 0.3611, 0.75, 0.3333, 0.75, 0.3333, 0.75, 0.3611, 0.75, 0.3611, 0.875, 0.3333, 0.875, 0.3333, 0.875, 0.3611, 0.875, 0.3611, 1.0, 0.3333, 1.0, 0.3333, 0.0, 0.3611, 0.0, 0.3611, 0.125, 0.3333, 0.125, 0.3333, 0.125, 0.3611, 0.125, 0.3611, 0.25, 0.3333, 0.25, 0.3333, 0.25, 0.3611, 0.25, 0.3611, 0.375, 0.3333, 0.375, 0.3333, 0.375, 0.3611, 0.375, 0.3611, 0.5, 0.3333, 0.5, 0.3611, 0.5, 0.3889, 0.5, 0.3889, 0.625, 0.3611, 0.625, 0.3611, 0.625, 0.3889, 0.625, 0.3889, 0.75, 0.3611, 0.75, 0.3611, 0.75, 0.3889, 0.75, 0.3889, 0.875, 0.3611, 0.875, 0.3611, 0.875, 0.3889, 0.875, 0.3889, 1.0, 0.3611, 1.0, 0.3611, 0.0, 0.3889, 0.0, 0.3889, 0.125, 0.3611, 0.125, 0.3611, 0.125, 0.3889, 0.125, 0.3889, 0.25, 0.3611, 0.25, 0.3611, 0.25, 0.3889, 0.25, 0.3889, 0.375, 0.3611, 0.375, 0.3611, 0.375, 0.3889, 0.375, 0.3889, 0.5, 0.3611, 0.5, 0.3889, 0.5, 0.4167, 0.5, 0.4167, 0.625, 0.3889, 0.625, 0.3889, 0.625, 0.4167, 0.625, 0.4167, 0.75, 0.3889, 0.75, 0.3889, 0.75, 0.4167, 0.75, 0.4167, 0.875, 0.3889, 0.875, 0.3889, 0.875, 0.4167, 0.875, 0.4167, 1.0, 0.3889, 1.0, 0.3889, 0.0, 0.4167, 0.0, 0.4167, 0.125, 0.3889, 0.125, 0.3889, 0.125, 0.4167, 0.125, 0.4167, 0.25, 0.3889, 0.25, 0.3889, 0.25, 0.4167, 0.25, 0.4167, 0.375, 0.3889, 0.375, 0.3889, 0.375, 0.4167, 0.375, 0.4167, 0.5, 0.3889, 0.5, 0.4167, 0.5, 0.4444, 0.5, 0.4444, 0.625, 0.4167, 0.625, 0.4167, 0.625, 0.4444, 0.625, 0.4444, 0.75, 0.4167, 0.75, 0.4167, 0.75, 0.4444, 0.75, 0.4444, 0.875, 0.4167, 0.875, 0.4167, 0.875, 0.4444, 0.875, 0.4444, 1.0, 0.4167, 1.0, 0.4167, 0.0, 0.4444, 0.0, 0.4444, 0.125, 0.4167, 0.125, 0.4167, 0.125, 0.4444, 0.125, 0.4444, 0.25, 0.4167, 0.25, 0.4167, 0.25, 0.4444, 0.25, 0.4444, 0.375, 0.4167, 0.375, 0.4167, 0.375, 0.4444, 0.375, 0.4444, 0.5, 0.4167, 0.5, 1.0, 0.5, 1.0, 1.0, 0.8333, 1.0, 0.8333, 0.5, 0.8333, 0.5, 0.8333, 1.0, 0.6667, 1.0, 0.6667, 0.5, 0.6667, 0.5, 0.6667, 1.0, 0.5, 1.0, 0.5, 0.5, 0.5, 0.5, 0.5, 1.0, 0.3333, 1.0, 0.3333, 0.5, 0.4578, 0.37, 0.25, 0.49, 0.04215, 0.37, 0.04215, 0.13, 0.25, 0.01, 0.4578, 0.13, 0.3333, 0.5, 0.3333, 1.0, 0.1667, 1.0, 0.1667, 0.5, 0.1667, 0.5, 0.1667, 1.0, -8.941e-08, 1.0, -8.941e-08, 0.5, 0.75, 0.49, 0.9578, 0.37, 0.9578, 0.13, 0.75, 0.01, 0.5422, 0.13, 0.5422, 0.37])
me_torus.use_remesh_fix_poles = True
me_torus.use_remesh_preserve_attributes = False
me_torus.use_mirror_vertex_groups = False
me_torus.update()
me_cylinder_001 = bpy.data.meshes.new('Cylinder.001')
me_cylinder_001.from_pydata([(0.0, 10.0, 0.002835), (-1.143e-07, 6.405, 12.0), (8.66, 5.0, 0.002835), (5.547, 3.202, 12.0), (8.66, -5.0, 0.002835), (5.547, -3.202, 12.0), (-8.742e-07, -10.0, 0.002835), (-6.742e-07, -6.405, 12.0), (-8.66, -5.0, 0.002835), (-5.547, -3.202, 12.0), (-8.66, 5.0, 0.002835), (-5.547, 3.202, 12.0)], [], [(0, 1, 3, 2), (2, 3, 5, 4), (4, 5, 7, 6), (6, 7, 9, 8), (3, 1, 11, 9, 7, 5), (8, 9, 11, 10), (10, 11, 1, 0), (0, 2, 4, 6, 8, 10)])
_uv = me_cylinder_001.uv_layers.new(name='UVMap')
_uv.uv.foreach_set('vector', [1.0, 0.5, 1.0, 1.0, 0.8333, 1.0, 0.8333, 0.5, 0.8333, 0.5, 0.8333, 1.0, 0.6667, 1.0, 0.6667, 0.5, 0.6667, 0.5, 0.6667, 1.0, 0.5, 1.0, 0.5, 0.5, 0.5, 0.5, 0.5, 1.0, 0.3333, 1.0, 0.3333, 0.5, 0.4578, 0.37, 0.25, 0.49, 0.04215, 0.37, 0.04215, 0.13, 0.25, 0.01, 0.4578, 0.13, 0.3333, 0.5, 0.3333, 1.0, 0.1667, 1.0, 0.1667, 0.5, 0.1667, 0.5, 0.1667, 1.0, -8.941e-08, 1.0, -8.941e-08, 0.5, 0.75, 0.49, 0.9578, 0.37, 0.9578, 0.13, 0.75, 0.01, 0.5422, 0.13, 0.5422, 0.37])
me_cylinder_001.use_remesh_fix_poles = True
me_cylinder_001.use_remesh_preserve_attributes = False
me_cylinder_001.use_mirror_vertex_groups = False
me_cylinder_001.update()
me_cylinder_002 = bpy.data.meshes.new('Cylinder.002')
me_cylinder_002.from_pydata([(-0.4538, 4.413, 15.82), (0.4538, 4.413, 15.82), (-0.4538, 2.207, 12.0), (0.4538, 2.207, 12.0), (-0.4538, -2.205, 12.0), (0.4538, -2.205, 12.0), (-0.4538, -4.411, 15.82), (0.4538, -4.411, 15.82), (-0.4538, -2.205, 19.64), (0.4538, -2.205, 19.64), (-0.4538, 2.207, 19.64), (0.4538, 2.207, 19.64)], [], [(0, 1, 3, 2), (2, 3, 5, 4), (4, 5, 7, 6), (6, 7, 9, 8), (3, 1, 11, 9, 7, 5), (8, 9, 11, 10), (10, 11, 1, 0), (0, 2, 4, 6, 8, 10)])
_uv = me_cylinder_002.uv_layers.new(name='UVMap')
_uv.uv.foreach_set('vector', [1.0, 0.5, 1.0, 1.0, 0.8333, 1.0, 0.8333, 0.5, 0.8333, 0.5, 0.8333, 1.0, 0.6667, 1.0, 0.6667, 0.5, 0.6667, 0.5, 0.6667, 1.0, 0.5, 1.0, 0.5, 0.5, 0.5, 0.5, 0.5, 1.0, 0.3333, 1.0, 0.3333, 0.5, 0.4578, 0.37, 0.25, 0.49, 0.04215, 0.37, 0.04215, 0.13, 0.25, 0.01, 0.4578, 0.13, 0.3333, 0.5, 0.3333, 1.0, 0.1667, 1.0, 0.1667, 0.5, 0.1667, 0.5, 0.1667, 1.0, -8.941e-08, 1.0, -8.941e-08, 0.5, 0.75, 0.49, 0.9578, 0.37, 0.9578, 0.13, 0.75, 0.01, 0.5422, 0.13, 0.5422, 0.37])
me_cylinder_002.use_remesh_fix_poles = True
me_cylinder_002.use_remesh_preserve_attributes = False
me_cylinder_002.use_mirror_vertex_groups = False
me_cylinder_002.update()

# ---- objects
ob_kilo = bpy.data.objects.new('Kilo', me_torus)
ob_ucx_kilo_01 = bpy.data.objects.new('UCX_Kilo_01', me_cylinder_001)
ob_ucx_kilo_02 = bpy.data.objects.new('UCX_Kilo_02', me_cylinder_002)

# ---- transforms, parenting, visibility, modifiers, constraints
ob_kilo.location = (0.0, 0.0, 0.0)
ob_kilo.scale = (0.49, 0.49, 0.49)
ob_kilo.lineart.crease_threshold = 0.0
ob_ucx_kilo_01.location = (0.0, 0.0, 0.0)
ob_ucx_kilo_01.scale = (0.49, 0.49, 0.49)
ob_ucx_kilo_01.lineart.crease_threshold = 0.0
ob_ucx_kilo_02.location = (0.0, 0.0, 0.0)
ob_ucx_kilo_02.scale = (0.49, 0.49, 0.49)
ob_ucx_kilo_02.lineart.crease_threshold = 0.0

# ---- collection membership
col_collection.objects.link(ob_kilo)
col_collection.objects.link(ob_ucx_kilo_01)
col_collection.objects.link(ob_ucx_kilo_02)

# ---- scene / render settings (as saved in the file)
scene.frame_start = 1; scene.frame_end = 250; scene.frame_set(1)
scene.render.engine = 'CYCLES'
scene.cycles.use_denoising = False
scene.cycles.samples = 128
scene.cycles.sampling_pattern = 'TABULATED_SOBOL'
scene.cycles.use_adaptive_sampling = False
scene.cycles.use_light_tree = False
scene.view_settings.view_transform = 'Filmic'
scene.unit_settings.scale_length = 0.01
bpy.context.view_layer.update()

# ---- added for rendering (the .blend has no active camera and no usable light): camera, sun
cam_auto = bpy.data.cameras.new('AutoCamera')
cam_auto.lens = 50.0
cam_auto.sensor_width = 36.0
cam_auto.clip_end = 1000.0
ob_auto_camera = bpy.data.objects.new('AutoCamera', cam_auto)
scene.collection.objects.link(ob_auto_camera)
ob_auto_camera.location = (14.9389, -17.9267, 16.7647)
ob_auto_camera.rotation_euler = (1.09748, -7.21219e-08, 0.694738)
scene.camera = ob_auto_camera
light_auto_sun = bpy.data.lights.new('AutoSun', 'SUN')
light_auto_sun.energy = 3.0
light_auto_sun.angle = 0.0523599
ob_auto_sun = bpy.data.objects.new('AutoSun', light_auto_sun)
scene.collection.objects.link(ob_auto_sun)
ob_auto_sun.rotation_euler = (0.872665, 0.174533, 0.523599)
bpy.context.view_layer.update()
